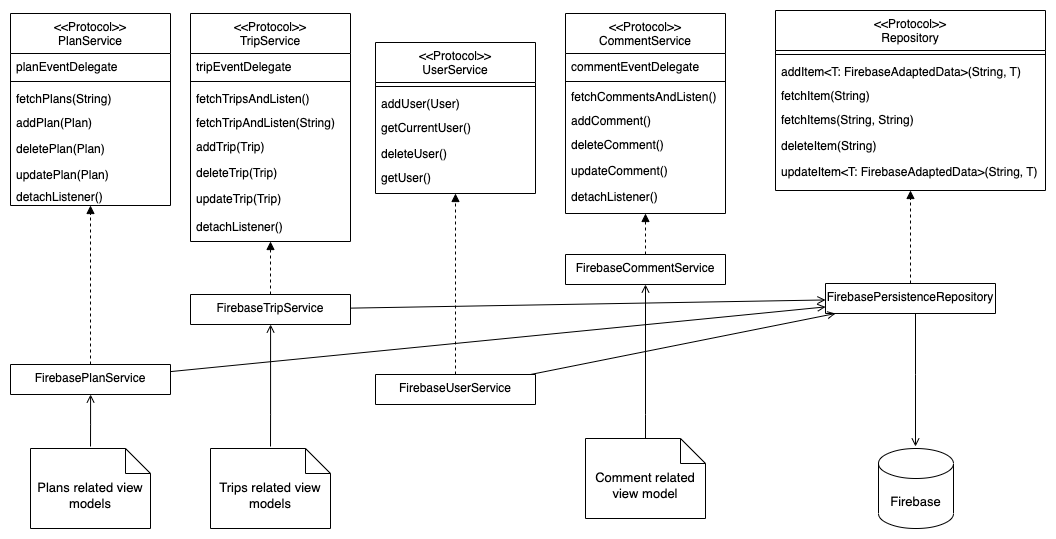

The diagram above was exported from draw.io. Its source (the exported page's mxGraphModel, read from the mxfile embedded in the PNG):
<mxGraphModel dx="2111" dy="813" grid="1" gridSize="10" guides="1" tooltips="1" connect="1" arrows="1" fold="1" page="1" pageScale="1" pageWidth="850" pageHeight="1100" math="0" shadow="0">
  <root>
    <mxCell id="hGKjfHGRizRJnadHkf9Z-0" />
    <mxCell id="hGKjfHGRizRJnadHkf9Z-1" parent="hGKjfHGRizRJnadHkf9Z-0" />
    <mxCell id="cl8zmRfFI8iMyQcXpjq--0" value="&lt;&lt;Protocol&gt;&gt;&#10;TripService" style="swimlane;fontStyle=0;align=center;verticalAlign=top;childLayout=stackLayout;horizontal=1;startSize=40;horizontalStack=0;resizeParent=1;resizeLast=0;collapsible=1;marginBottom=0;rounded=0;shadow=0;strokeWidth=1;" vertex="1" parent="hGKjfHGRizRJnadHkf9Z-1">
      <mxGeometry x="-300" y="335" width="160" height="228" as="geometry">
        <mxRectangle x="550" y="140" width="160" height="26" as="alternateBounds" />
      </mxGeometry>
    </mxCell>
    <mxCell id="cl8zmRfFI8iMyQcXpjq--1" value="tripEventDelegate" style="text;align=left;verticalAlign=top;spacingLeft=4;spacingRight=4;overflow=hidden;rotatable=0;points=[[0,0.5],[1,0.5]];portConstraint=eastwest;" vertex="1" parent="cl8zmRfFI8iMyQcXpjq--0">
      <mxGeometry y="40" width="160" height="24" as="geometry" />
    </mxCell>
    <mxCell id="cl8zmRfFI8iMyQcXpjq--2" value="" style="line;html=1;strokeWidth=1;align=left;verticalAlign=middle;spacingTop=-1;spacingLeft=3;spacingRight=3;rotatable=0;labelPosition=right;points=[];portConstraint=eastwest;" vertex="1" parent="cl8zmRfFI8iMyQcXpjq--0">
      <mxGeometry y="64" width="160" height="8" as="geometry" />
    </mxCell>
    <mxCell id="cl8zmRfFI8iMyQcXpjq--3" value="fetchTripsAndListen()" style="text;align=left;verticalAlign=top;spacingLeft=4;spacingRight=4;overflow=hidden;rotatable=0;points=[[0,0.5],[1,0.5]];portConstraint=eastwest;" vertex="1" parent="cl8zmRfFI8iMyQcXpjq--0">
      <mxGeometry y="72" width="160" height="24" as="geometry" />
    </mxCell>
    <mxCell id="cl8zmRfFI8iMyQcXpjq--4" value="fetchTripAndListen(String)" style="text;align=left;verticalAlign=top;spacingLeft=4;spacingRight=4;overflow=hidden;rotatable=0;points=[[0,0.5],[1,0.5]];portConstraint=eastwest;" vertex="1" parent="cl8zmRfFI8iMyQcXpjq--0">
      <mxGeometry y="96" width="160" height="24" as="geometry" />
    </mxCell>
    <mxCell id="cl8zmRfFI8iMyQcXpjq--5" value="addTrip(Trip)" style="text;align=left;verticalAlign=top;spacingLeft=4;spacingRight=4;overflow=hidden;rotatable=0;points=[[0,0.5],[1,0.5]];portConstraint=eastwest;" vertex="1" parent="cl8zmRfFI8iMyQcXpjq--0">
      <mxGeometry y="120" width="160" height="26" as="geometry" />
    </mxCell>
    <mxCell id="cl8zmRfFI8iMyQcXpjq--6" value="deleteTrip(Trip)" style="text;align=left;verticalAlign=top;spacingLeft=4;spacingRight=4;overflow=hidden;rotatable=0;points=[[0,0.5],[1,0.5]];portConstraint=eastwest;" vertex="1" parent="cl8zmRfFI8iMyQcXpjq--0">
      <mxGeometry y="146" width="160" height="26" as="geometry" />
    </mxCell>
    <mxCell id="cl8zmRfFI8iMyQcXpjq--7" value="updateTrip(Trip)" style="text;align=left;verticalAlign=top;spacingLeft=4;spacingRight=4;overflow=hidden;rotatable=0;points=[[0,0.5],[1,0.5]];portConstraint=eastwest;" vertex="1" parent="cl8zmRfFI8iMyQcXpjq--0">
      <mxGeometry y="172" width="160" height="28" as="geometry" />
    </mxCell>
    <mxCell id="cl8zmRfFI8iMyQcXpjq--8" value="detachListener()" style="text;align=left;verticalAlign=top;spacingLeft=4;spacingRight=4;overflow=hidden;rotatable=0;points=[[0,0.5],[1,0.5]];portConstraint=eastwest;" vertex="1" parent="cl8zmRfFI8iMyQcXpjq--0">
      <mxGeometry y="200" width="160" height="28" as="geometry" />
    </mxCell>
    <mxCell id="cl8zmRfFI8iMyQcXpjq--9" value="&lt;&lt;Protocol&gt;&gt;&#10;PlanService" style="swimlane;fontStyle=0;align=center;verticalAlign=top;childLayout=stackLayout;horizontal=1;startSize=40;horizontalStack=0;resizeParent=1;resizeLast=0;collapsible=1;marginBottom=0;rounded=0;shadow=0;strokeWidth=1;" vertex="1" parent="hGKjfHGRizRJnadHkf9Z-1">
      <mxGeometry x="-480" y="335" width="160" height="192" as="geometry">
        <mxRectangle x="550" y="140" width="160" height="26" as="alternateBounds" />
      </mxGeometry>
    </mxCell>
    <mxCell id="cl8zmRfFI8iMyQcXpjq--10" value="planEventDelegate" style="text;align=left;verticalAlign=top;spacingLeft=4;spacingRight=4;overflow=hidden;rotatable=0;points=[[0,0.5],[1,0.5]];portConstraint=eastwest;" vertex="1" parent="cl8zmRfFI8iMyQcXpjq--9">
      <mxGeometry y="40" width="160" height="24" as="geometry" />
    </mxCell>
    <mxCell id="cl8zmRfFI8iMyQcXpjq--11" value="" style="line;html=1;strokeWidth=1;align=left;verticalAlign=middle;spacingTop=-1;spacingLeft=3;spacingRight=3;rotatable=0;labelPosition=right;points=[];portConstraint=eastwest;" vertex="1" parent="cl8zmRfFI8iMyQcXpjq--9">
      <mxGeometry y="64" width="160" height="8" as="geometry" />
    </mxCell>
    <mxCell id="cl8zmRfFI8iMyQcXpjq--12" value="fetchPlans(String)" style="text;align=left;verticalAlign=top;spacingLeft=4;spacingRight=4;overflow=hidden;rotatable=0;points=[[0,0.5],[1,0.5]];portConstraint=eastwest;" vertex="1" parent="cl8zmRfFI8iMyQcXpjq--9">
      <mxGeometry y="72" width="160" height="24" as="geometry" />
    </mxCell>
    <mxCell id="cl8zmRfFI8iMyQcXpjq--13" value="addPlan(Plan)" style="text;align=left;verticalAlign=top;spacingLeft=4;spacingRight=4;overflow=hidden;rotatable=0;points=[[0,0.5],[1,0.5]];portConstraint=eastwest;" vertex="1" parent="cl8zmRfFI8iMyQcXpjq--9">
      <mxGeometry y="96" width="160" height="26" as="geometry" />
    </mxCell>
    <mxCell id="cl8zmRfFI8iMyQcXpjq--14" value="deletePlan(Plan)" style="text;align=left;verticalAlign=top;spacingLeft=4;spacingRight=4;overflow=hidden;rotatable=0;points=[[0,0.5],[1,0.5]];portConstraint=eastwest;" vertex="1" parent="cl8zmRfFI8iMyQcXpjq--9">
      <mxGeometry y="122" width="160" height="26" as="geometry" />
    </mxCell>
    <mxCell id="cl8zmRfFI8iMyQcXpjq--15" value="updatePlan(Plan)" style="text;align=left;verticalAlign=top;spacingLeft=4;spacingRight=4;overflow=hidden;rotatable=0;points=[[0,0.5],[1,0.5]];portConstraint=eastwest;" vertex="1" parent="cl8zmRfFI8iMyQcXpjq--9">
      <mxGeometry y="148" width="160" height="22" as="geometry" />
    </mxCell>
    <mxCell id="cl8zmRfFI8iMyQcXpjq--16" value="detachListener()" style="text;align=left;verticalAlign=top;spacingLeft=4;spacingRight=4;overflow=hidden;rotatable=0;points=[[0,0.5],[1,0.5]];portConstraint=eastwest;" vertex="1" parent="cl8zmRfFI8iMyQcXpjq--9">
      <mxGeometry y="170" width="160" height="22" as="geometry" />
    </mxCell>
    <mxCell id="cl8zmRfFI8iMyQcXpjq--17" style="edgeStyle=none;rounded=0;orthogonalLoop=1;jettySize=auto;html=1;endArrow=block;endFill=1;dashed=1;" edge="1" parent="hGKjfHGRizRJnadHkf9Z-1" source="cl8zmRfFI8iMyQcXpjq--18" target="cl8zmRfFI8iMyQcXpjq--0">
      <mxGeometry relative="1" as="geometry" />
    </mxCell>
    <mxCell id="cl8zmRfFI8iMyQcXpjq--18" value="FirebaseTripService" style="swimlane;fontStyle=0;align=center;verticalAlign=top;childLayout=stackLayout;horizontal=1;startSize=30;horizontalStack=0;resizeParent=1;resizeLast=0;collapsible=1;marginBottom=0;rounded=0;shadow=0;strokeWidth=1;" vertex="1" parent="hGKjfHGRizRJnadHkf9Z-1">
      <mxGeometry x="-300" y="616" width="160" height="30" as="geometry">
        <mxRectangle x="550" y="140" width="160" height="26" as="alternateBounds" />
      </mxGeometry>
    </mxCell>
    <mxCell id="cl8zmRfFI8iMyQcXpjq--19" value="" style="line;html=1;strokeWidth=1;align=left;verticalAlign=middle;spacingTop=-1;spacingLeft=3;spacingRight=3;rotatable=0;labelPosition=right;points=[];portConstraint=eastwest;" vertex="1" parent="cl8zmRfFI8iMyQcXpjq--18">
      <mxGeometry y="30" width="160" as="geometry" />
    </mxCell>
    <mxCell id="cl8zmRfFI8iMyQcXpjq--20" style="edgeStyle=none;rounded=0;orthogonalLoop=1;jettySize=auto;html=1;dashed=1;endArrow=block;endFill=1;" edge="1" parent="hGKjfHGRizRJnadHkf9Z-1" source="cl8zmRfFI8iMyQcXpjq--21" target="cl8zmRfFI8iMyQcXpjq--9">
      <mxGeometry relative="1" as="geometry" />
    </mxCell>
    <mxCell id="cl8zmRfFI8iMyQcXpjq--21" value="FirebasePlanService" style="swimlane;fontStyle=0;align=center;verticalAlign=top;childLayout=stackLayout;horizontal=1;startSize=30;horizontalStack=0;resizeParent=1;resizeLast=0;collapsible=1;marginBottom=0;rounded=0;shadow=0;strokeWidth=1;" vertex="1" parent="hGKjfHGRizRJnadHkf9Z-1">
      <mxGeometry x="-480" y="686" width="160" height="30" as="geometry">
        <mxRectangle x="550" y="140" width="160" height="26" as="alternateBounds" />
      </mxGeometry>
    </mxCell>
    <mxCell id="cl8zmRfFI8iMyQcXpjq--22" value="" style="line;html=1;strokeWidth=1;align=left;verticalAlign=middle;spacingTop=-1;spacingLeft=3;spacingRight=3;rotatable=0;labelPosition=right;points=[];portConstraint=eastwest;" vertex="1" parent="cl8zmRfFI8iMyQcXpjq--21">
      <mxGeometry y="30" width="160" as="geometry" />
    </mxCell>
    <mxCell id="cl8zmRfFI8iMyQcXpjq--23" style="edgeStyle=none;rounded=0;orthogonalLoop=1;jettySize=auto;html=1;endArrow=block;endFill=1;dashed=1;" edge="1" parent="hGKjfHGRizRJnadHkf9Z-1" source="cl8zmRfFI8iMyQcXpjq--24" target="cl8zmRfFI8iMyQcXpjq--26">
      <mxGeometry relative="1" as="geometry" />
    </mxCell>
    <mxCell id="cl8zmRfFI8iMyQcXpjq--24" value="FirebaseUserService" style="swimlane;fontStyle=0;align=center;verticalAlign=top;childLayout=stackLayout;horizontal=1;startSize=30;horizontalStack=0;resizeParent=1;resizeLast=0;collapsible=1;marginBottom=0;rounded=0;shadow=0;strokeWidth=1;" vertex="1" parent="hGKjfHGRizRJnadHkf9Z-1">
      <mxGeometry x="-115" y="696" width="160" height="30" as="geometry">
        <mxRectangle x="550" y="140" width="160" height="26" as="alternateBounds" />
      </mxGeometry>
    </mxCell>
    <mxCell id="cl8zmRfFI8iMyQcXpjq--25" value="" style="line;html=1;strokeWidth=1;align=left;verticalAlign=middle;spacingTop=-1;spacingLeft=3;spacingRight=3;rotatable=0;labelPosition=right;points=[];portConstraint=eastwest;" vertex="1" parent="cl8zmRfFI8iMyQcXpjq--24">
      <mxGeometry y="30" width="160" as="geometry" />
    </mxCell>
    <mxCell id="cl8zmRfFI8iMyQcXpjq--26" value="&lt;&lt;Protocol&gt;&gt;&#10;UserService" style="swimlane;fontStyle=0;align=center;verticalAlign=top;childLayout=stackLayout;horizontal=1;startSize=40;horizontalStack=0;resizeParent=1;resizeLast=0;collapsible=1;marginBottom=0;rounded=0;shadow=0;strokeWidth=1;" vertex="1" parent="hGKjfHGRizRJnadHkf9Z-1">
      <mxGeometry x="-115" y="364" width="160" height="151" as="geometry">
        <mxRectangle x="550" y="140" width="160" height="26" as="alternateBounds" />
      </mxGeometry>
    </mxCell>
    <mxCell id="cl8zmRfFI8iMyQcXpjq--27" value="" style="line;html=1;strokeWidth=1;align=left;verticalAlign=middle;spacingTop=-1;spacingLeft=3;spacingRight=3;rotatable=0;labelPosition=right;points=[];portConstraint=eastwest;" vertex="1" parent="cl8zmRfFI8iMyQcXpjq--26">
      <mxGeometry y="40" width="160" height="8" as="geometry" />
    </mxCell>
    <mxCell id="cl8zmRfFI8iMyQcXpjq--28" value="addUser(User)" style="text;align=left;verticalAlign=top;spacingLeft=4;spacingRight=4;overflow=hidden;rotatable=0;points=[[0,0.5],[1,0.5]];portConstraint=eastwest;" vertex="1" parent="cl8zmRfFI8iMyQcXpjq--26">
      <mxGeometry y="48" width="160" height="24" as="geometry" />
    </mxCell>
    <mxCell id="cl8zmRfFI8iMyQcXpjq--29" value="getCurrentUser()" style="text;align=left;verticalAlign=top;spacingLeft=4;spacingRight=4;overflow=hidden;rotatable=0;points=[[0,0.5],[1,0.5]];portConstraint=eastwest;" vertex="1" parent="cl8zmRfFI8iMyQcXpjq--26">
      <mxGeometry y="72" width="160" height="26" as="geometry" />
    </mxCell>
    <mxCell id="cl8zmRfFI8iMyQcXpjq--30" value="deleteUser()" style="text;align=left;verticalAlign=top;spacingLeft=4;spacingRight=4;overflow=hidden;rotatable=0;points=[[0,0.5],[1,0.5]];portConstraint=eastwest;" vertex="1" parent="cl8zmRfFI8iMyQcXpjq--26">
      <mxGeometry y="98" width="160" height="24" as="geometry" />
    </mxCell>
    <mxCell id="cl8zmRfFI8iMyQcXpjq--31" value="getUser()" style="text;align=left;verticalAlign=top;spacingLeft=4;spacingRight=4;overflow=hidden;rotatable=0;points=[[0,0.5],[1,0.5]];portConstraint=eastwest;" vertex="1" parent="cl8zmRfFI8iMyQcXpjq--26">
      <mxGeometry y="122" width="160" height="26" as="geometry" />
    </mxCell>
    <mxCell id="cl8zmRfFI8iMyQcXpjq--32" value="&lt;&lt;Protocol&gt;&gt;&#10;CommentService" style="swimlane;fontStyle=0;align=center;verticalAlign=top;childLayout=stackLayout;horizontal=1;startSize=40;horizontalStack=0;resizeParent=1;resizeLast=0;collapsible=1;marginBottom=0;rounded=0;shadow=0;strokeWidth=1;" vertex="1" parent="hGKjfHGRizRJnadHkf9Z-1">
      <mxGeometry x="75" y="335" width="160" height="200" as="geometry">
        <mxRectangle x="550" y="140" width="160" height="26" as="alternateBounds" />
      </mxGeometry>
    </mxCell>
    <mxCell id="cl8zmRfFI8iMyQcXpjq--33" value="commentEventDelegate" style="text;align=left;verticalAlign=top;spacingLeft=4;spacingRight=4;overflow=hidden;rotatable=0;points=[[0,0.5],[1,0.5]];portConstraint=eastwest;" vertex="1" parent="cl8zmRfFI8iMyQcXpjq--32">
      <mxGeometry y="40" width="160" height="26" as="geometry" />
    </mxCell>
    <mxCell id="cl8zmRfFI8iMyQcXpjq--34" value="" style="line;html=1;strokeWidth=1;align=left;verticalAlign=middle;spacingTop=-1;spacingLeft=3;spacingRight=3;rotatable=0;labelPosition=right;points=[];portConstraint=eastwest;" vertex="1" parent="cl8zmRfFI8iMyQcXpjq--32">
      <mxGeometry y="66" width="160" height="4" as="geometry" />
    </mxCell>
    <mxCell id="cl8zmRfFI8iMyQcXpjq--35" value="fetchCommentsAndListen()" style="text;align=left;verticalAlign=top;spacingLeft=4;spacingRight=4;overflow=hidden;rotatable=0;points=[[0,0.5],[1,0.5]];portConstraint=eastwest;" vertex="1" parent="cl8zmRfFI8iMyQcXpjq--32">
      <mxGeometry y="70" width="160" height="24" as="geometry" />
    </mxCell>
    <mxCell id="cl8zmRfFI8iMyQcXpjq--36" value="addComment()" style="text;align=left;verticalAlign=top;spacingLeft=4;spacingRight=4;overflow=hidden;rotatable=0;points=[[0,0.5],[1,0.5]];portConstraint=eastwest;" vertex="1" parent="cl8zmRfFI8iMyQcXpjq--32">
      <mxGeometry y="94" width="160" height="24" as="geometry" />
    </mxCell>
    <mxCell id="cl8zmRfFI8iMyQcXpjq--37" value="deleteComment()" style="text;align=left;verticalAlign=top;spacingLeft=4;spacingRight=4;overflow=hidden;rotatable=0;points=[[0,0.5],[1,0.5]];portConstraint=eastwest;" vertex="1" parent="cl8zmRfFI8iMyQcXpjq--32">
      <mxGeometry y="118" width="160" height="26" as="geometry" />
    </mxCell>
    <mxCell id="cl8zmRfFI8iMyQcXpjq--38" value="updateComment()" style="text;align=left;verticalAlign=top;spacingLeft=4;spacingRight=4;overflow=hidden;rotatable=0;points=[[0,0.5],[1,0.5]];portConstraint=eastwest;" vertex="1" parent="cl8zmRfFI8iMyQcXpjq--32">
      <mxGeometry y="144" width="160" height="26" as="geometry" />
    </mxCell>
    <mxCell id="cl8zmRfFI8iMyQcXpjq--39" value="detachListener()" style="text;align=left;verticalAlign=top;spacingLeft=4;spacingRight=4;overflow=hidden;rotatable=0;points=[[0,0.5],[1,0.5]];portConstraint=eastwest;" vertex="1" parent="cl8zmRfFI8iMyQcXpjq--32">
      <mxGeometry y="170" width="160" height="26" as="geometry" />
    </mxCell>
    <mxCell id="cl8zmRfFI8iMyQcXpjq--40" style="edgeStyle=orthogonalEdgeStyle;rounded=0;orthogonalLoop=1;jettySize=auto;html=1;fontSize=13;startArrow=none;startFill=0;endArrow=block;endFill=1;dashed=1;" edge="1" parent="hGKjfHGRizRJnadHkf9Z-1" source="cl8zmRfFI8iMyQcXpjq--41" target="cl8zmRfFI8iMyQcXpjq--32">
      <mxGeometry relative="1" as="geometry" />
    </mxCell>
    <mxCell id="cl8zmRfFI8iMyQcXpjq--41" value="FirebaseCommentService" style="swimlane;fontStyle=0;align=center;verticalAlign=top;childLayout=stackLayout;horizontal=1;startSize=30;horizontalStack=0;resizeParent=1;resizeLast=0;collapsible=1;marginBottom=0;rounded=0;shadow=0;strokeWidth=1;" vertex="1" parent="hGKjfHGRizRJnadHkf9Z-1">
      <mxGeometry x="75" y="576" width="160" height="30" as="geometry">
        <mxRectangle x="550" y="140" width="160" height="26" as="alternateBounds" />
      </mxGeometry>
    </mxCell>
    <mxCell id="cl8zmRfFI8iMyQcXpjq--42" value="" style="line;html=1;strokeWidth=1;align=left;verticalAlign=middle;spacingTop=-1;spacingLeft=3;spacingRight=3;rotatable=0;labelPosition=right;points=[];portConstraint=eastwest;" vertex="1" parent="cl8zmRfFI8iMyQcXpjq--41">
      <mxGeometry y="30" width="160" as="geometry" />
    </mxCell>
    <mxCell id="cl8zmRfFI8iMyQcXpjq--43" value="&lt;&lt;Protocol&gt;&gt;&#10;Repository" style="swimlane;fontStyle=0;align=center;verticalAlign=top;childLayout=stackLayout;horizontal=1;startSize=40;horizontalStack=0;resizeParent=1;resizeLast=0;collapsible=1;marginBottom=0;rounded=0;shadow=0;strokeWidth=1;" vertex="1" parent="hGKjfHGRizRJnadHkf9Z-1">
      <mxGeometry x="285" y="332" width="270" height="180" as="geometry">
        <mxRectangle x="550" y="140" width="160" height="26" as="alternateBounds" />
      </mxGeometry>
    </mxCell>
    <mxCell id="cl8zmRfFI8iMyQcXpjq--44" value="" style="line;html=1;strokeWidth=1;align=left;verticalAlign=middle;spacingTop=-1;spacingLeft=3;spacingRight=3;rotatable=0;labelPosition=right;points=[];portConstraint=eastwest;" vertex="1" parent="cl8zmRfFI8iMyQcXpjq--43">
      <mxGeometry y="40" width="270" height="8" as="geometry" />
    </mxCell>
    <mxCell id="cl8zmRfFI8iMyQcXpjq--45" value="addItem&lt;T: FirebaseAdaptedData&gt;(String, T)" style="text;align=left;verticalAlign=top;spacingLeft=4;spacingRight=4;overflow=hidden;rotatable=0;points=[[0,0.5],[1,0.5]];portConstraint=eastwest;" vertex="1" parent="cl8zmRfFI8iMyQcXpjq--43">
      <mxGeometry y="48" width="270" height="24" as="geometry" />
    </mxCell>
    <mxCell id="cl8zmRfFI8iMyQcXpjq--46" value="fetchItem(String)" style="text;align=left;verticalAlign=top;spacingLeft=4;spacingRight=4;overflow=hidden;rotatable=0;points=[[0,0.5],[1,0.5]];portConstraint=eastwest;" vertex="1" parent="cl8zmRfFI8iMyQcXpjq--43">
      <mxGeometry y="72" width="270" height="24" as="geometry" />
    </mxCell>
    <mxCell id="cl8zmRfFI8iMyQcXpjq--47" value="fetchItems(String, String)" style="text;align=left;verticalAlign=top;spacingLeft=4;spacingRight=4;overflow=hidden;rotatable=0;points=[[0,0.5],[1,0.5]];portConstraint=eastwest;" vertex="1" parent="cl8zmRfFI8iMyQcXpjq--43">
      <mxGeometry y="96" width="270" height="26" as="geometry" />
    </mxCell>
    <mxCell id="cl8zmRfFI8iMyQcXpjq--48" value="deleteItem(String)" style="text;align=left;verticalAlign=top;spacingLeft=4;spacingRight=4;overflow=hidden;rotatable=0;points=[[0,0.5],[1,0.5]];portConstraint=eastwest;" vertex="1" parent="cl8zmRfFI8iMyQcXpjq--43">
      <mxGeometry y="122" width="270" height="26" as="geometry" />
    </mxCell>
    <mxCell id="cl8zmRfFI8iMyQcXpjq--49" value="updateItem&lt;T: FirebaseAdaptedData&gt;(String, T)" style="text;align=left;verticalAlign=top;spacingLeft=4;spacingRight=4;overflow=hidden;rotatable=0;points=[[0,0.5],[1,0.5]];portConstraint=eastwest;" vertex="1" parent="cl8zmRfFI8iMyQcXpjq--43">
      <mxGeometry y="148" width="270" height="16" as="geometry" />
    </mxCell>
    <mxCell id="cl8zmRfFI8iMyQcXpjq--50" style="edgeStyle=none;rounded=0;orthogonalLoop=1;jettySize=auto;html=1;dashed=1;endArrow=block;endFill=1;" edge="1" parent="hGKjfHGRizRJnadHkf9Z-1" source="cl8zmRfFI8iMyQcXpjq--51" target="cl8zmRfFI8iMyQcXpjq--43">
      <mxGeometry relative="1" as="geometry" />
    </mxCell>
    <mxCell id="cl8zmRfFI8iMyQcXpjq--51" value="FirebasePersistenceRepository" style="swimlane;fontStyle=0;align=center;verticalAlign=top;childLayout=stackLayout;horizontal=1;startSize=30;horizontalStack=0;resizeParent=1;resizeLast=0;collapsible=1;marginBottom=0;rounded=0;shadow=0;strokeWidth=1;" vertex="1" parent="hGKjfHGRizRJnadHkf9Z-1">
      <mxGeometry x="335" y="605" width="170" height="30" as="geometry">
        <mxRectangle x="550" y="140" width="160" height="26" as="alternateBounds" />
      </mxGeometry>
    </mxCell>
    <mxCell id="cl8zmRfFI8iMyQcXpjq--52" value="" style="line;html=1;strokeWidth=1;align=left;verticalAlign=middle;spacingTop=-1;spacingLeft=3;spacingRight=3;rotatable=0;labelPosition=right;points=[];portConstraint=eastwest;" vertex="1" parent="cl8zmRfFI8iMyQcXpjq--51">
      <mxGeometry y="30" width="170" as="geometry" />
    </mxCell>
    <mxCell id="cl8zmRfFI8iMyQcXpjq--53" style="edgeStyle=none;rounded=0;orthogonalLoop=1;jettySize=auto;html=1;endArrow=open;endFill=0;" edge="1" parent="hGKjfHGRizRJnadHkf9Z-1" source="cl8zmRfFI8iMyQcXpjq--18" target="cl8zmRfFI8iMyQcXpjq--51">
      <mxGeometry relative="1" as="geometry" />
    </mxCell>
    <mxCell id="cl8zmRfFI8iMyQcXpjq--54" style="edgeStyle=none;rounded=0;orthogonalLoop=1;jettySize=auto;html=1;endArrow=open;endFill=0;" edge="1" parent="hGKjfHGRizRJnadHkf9Z-1" source="cl8zmRfFI8iMyQcXpjq--21" target="cl8zmRfFI8iMyQcXpjq--51">
      <mxGeometry relative="1" as="geometry" />
    </mxCell>
    <mxCell id="cl8zmRfFI8iMyQcXpjq--55" style="edgeStyle=none;rounded=0;orthogonalLoop=1;jettySize=auto;html=1;endArrow=open;endFill=0;" edge="1" parent="hGKjfHGRizRJnadHkf9Z-1" source="cl8zmRfFI8iMyQcXpjq--24" target="cl8zmRfFI8iMyQcXpjq--51">
      <mxGeometry relative="1" as="geometry" />
    </mxCell>
    <mxCell id="cl8zmRfFI8iMyQcXpjq--56" style="edgeStyle=orthogonalEdgeStyle;rounded=0;orthogonalLoop=1;jettySize=auto;html=1;endArrow=open;endFill=0;" edge="1" parent="hGKjfHGRizRJnadHkf9Z-1" target="cl8zmRfFI8iMyQcXpjq--21">
      <mxGeometry relative="1" as="geometry">
        <Array as="points">
          <mxPoint x="-400" y="746" />
          <mxPoint x="-400" y="746" />
        </Array>
        <mxPoint x="-400" y="768" as="sourcePoint" />
      </mxGeometry>
    </mxCell>
    <mxCell id="cl8zmRfFI8iMyQcXpjq--58" style="edgeStyle=orthogonalEdgeStyle;rounded=0;orthogonalLoop=1;jettySize=auto;html=1;fontSize=13;startArrow=none;startFill=0;endArrow=open;endFill=0;" edge="1" parent="hGKjfHGRizRJnadHkf9Z-1" target="cl8zmRfFI8iMyQcXpjq--41">
      <mxGeometry relative="1" as="geometry">
        <Array as="points">
          <mxPoint x="155" y="736" />
          <mxPoint x="155" y="736" />
        </Array>
        <mxPoint x="155" y="768" as="sourcePoint" />
      </mxGeometry>
    </mxCell>
    <mxCell id="cl8zmRfFI8iMyQcXpjq--59" style="edgeStyle=orthogonalEdgeStyle;rounded=0;orthogonalLoop=1;jettySize=auto;html=1;fontSize=13;startArrow=none;startFill=0;endArrow=open;endFill=0;" edge="1" parent="hGKjfHGRizRJnadHkf9Z-1" target="cl8zmRfFI8iMyQcXpjq--18">
      <mxGeometry relative="1" as="geometry">
        <Array as="points">
          <mxPoint x="-220" y="736" />
          <mxPoint x="-220" y="736" />
        </Array>
        <mxPoint x="-220" y="768" as="sourcePoint" />
      </mxGeometry>
    </mxCell>
    <mxCell id="cl8zmRfFI8iMyQcXpjq--60" style="edgeStyle=orthogonalEdgeStyle;rounded=0;orthogonalLoop=1;jettySize=auto;html=1;endArrow=open;endFill=0;" edge="1" parent="hGKjfHGRizRJnadHkf9Z-1" source="cl8zmRfFI8iMyQcXpjq--51">
      <mxGeometry relative="1" as="geometry">
        <Array as="points">
          <mxPoint x="425" y="696" />
          <mxPoint x="425" y="696" />
        </Array>
        <mxPoint x="425" y="768" as="targetPoint" />
      </mxGeometry>
    </mxCell>
    <mxCell id="cl8zmRfFI8iMyQcXpjq--61" value="Firebase" style="shape=cylinder3;whiteSpace=wrap;html=1;boundedLbl=1;backgroundOutline=1;size=15;fontSize=13;" vertex="1" parent="hGKjfHGRizRJnadHkf9Z-1">
      <mxGeometry x="388" y="770" width="75" height="80" as="geometry" />
    </mxCell>
    <mxCell id="cl8zmRfFI8iMyQcXpjq--64" value="Plans related view models" style="shape=note2;boundedLbl=1;whiteSpace=wrap;html=1;size=25;verticalAlign=top;align=center;fontSize=13;" vertex="1" parent="hGKjfHGRizRJnadHkf9Z-1">
      <mxGeometry x="-460" y="770" width="120" height="80" as="geometry" />
    </mxCell>
    <mxCell id="cl8zmRfFI8iMyQcXpjq--65" value="Trips related view models" style="shape=note2;boundedLbl=1;whiteSpace=wrap;html=1;size=25;verticalAlign=top;align=center;fontSize=13;" vertex="1" parent="hGKjfHGRizRJnadHkf9Z-1">
      <mxGeometry x="-280" y="770" width="120" height="80" as="geometry" />
    </mxCell>
    <mxCell id="cl8zmRfFI8iMyQcXpjq--67" value="Comment related view model" style="shape=note2;boundedLbl=1;whiteSpace=wrap;html=1;size=25;verticalAlign=top;align=center;fontSize=13;" vertex="1" parent="hGKjfHGRizRJnadHkf9Z-1">
      <mxGeometry x="95" y="760" width="120" height="80" as="geometry" />
    </mxCell>
  </root>
</mxGraphModel>